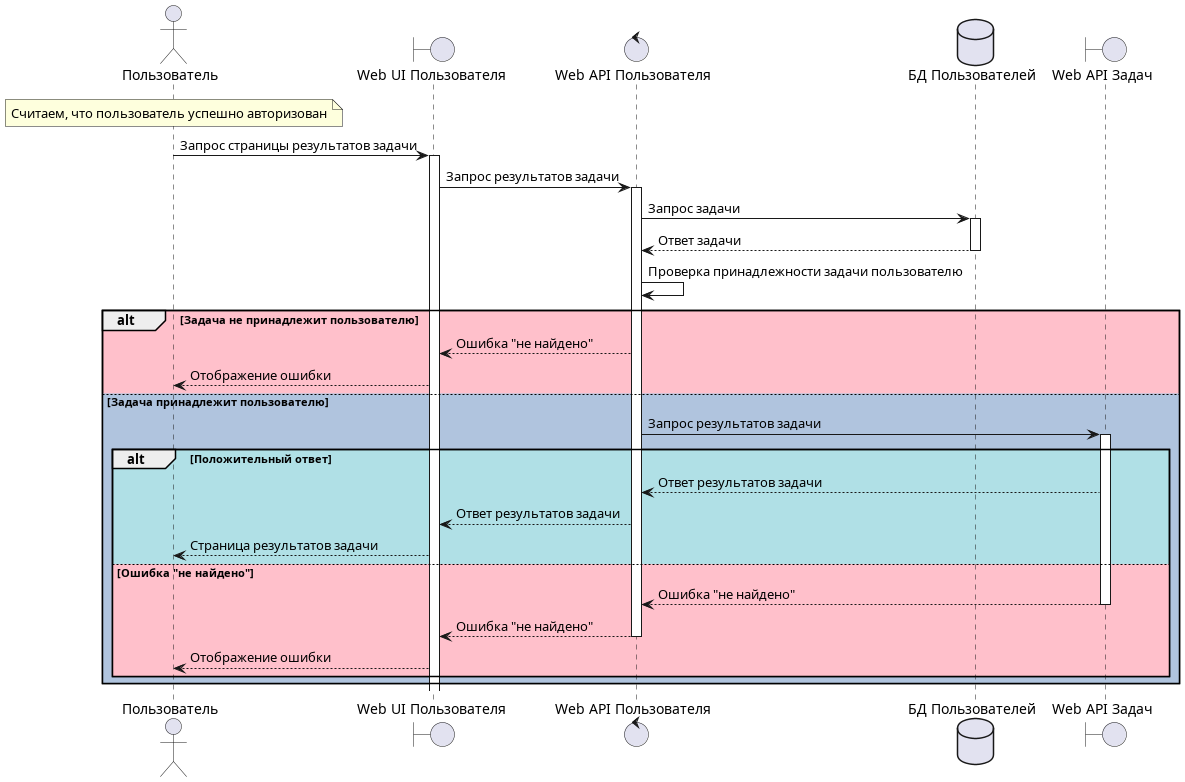

The diagram above was rendered by PlantUML. Its source (embedded in the PNG):
@startuml User job

actor Пользователь as USER
note over USER: Считаем, что пользователь успешно авторизован

boundary "Web UI Пользователя" as UI
control "Web API Пользователя" as API
database "БД Пользователей" as DB
boundary "Web API Задач" as JOBS

USER -> UI++: Запрос страницы результатов задачи
UI -> API++: Запрос результатов задачи
API -> DB++: Запрос задачи
DB --> API--: Ответ задачи
API -> API: Проверка принадлежности задачи пользователю

alt #Pink Задача не принадлежит пользователю

    API --> UI: Ошибка "не найдено"
    UI --> USER: Отображение ошибки

else #LightSteelBlue Задача принадлежит пользователю

    API -> JOBS++: Запрос результатов задачи

    alt #PowderBlue Положительный ответ

        JOBS --> API: Ответ результатов задачи
        API --> UI: Ответ результатов задачи
        UI --> USER: Страница результатов задачи

    else #Pink Ошибка "не найдено"

        JOBS --> API--: Ошибка "не найдено"
        API --> UI--: Ошибка "не найдено"
        UI --> USER: Отображение ошибки

    end

end

@enduml